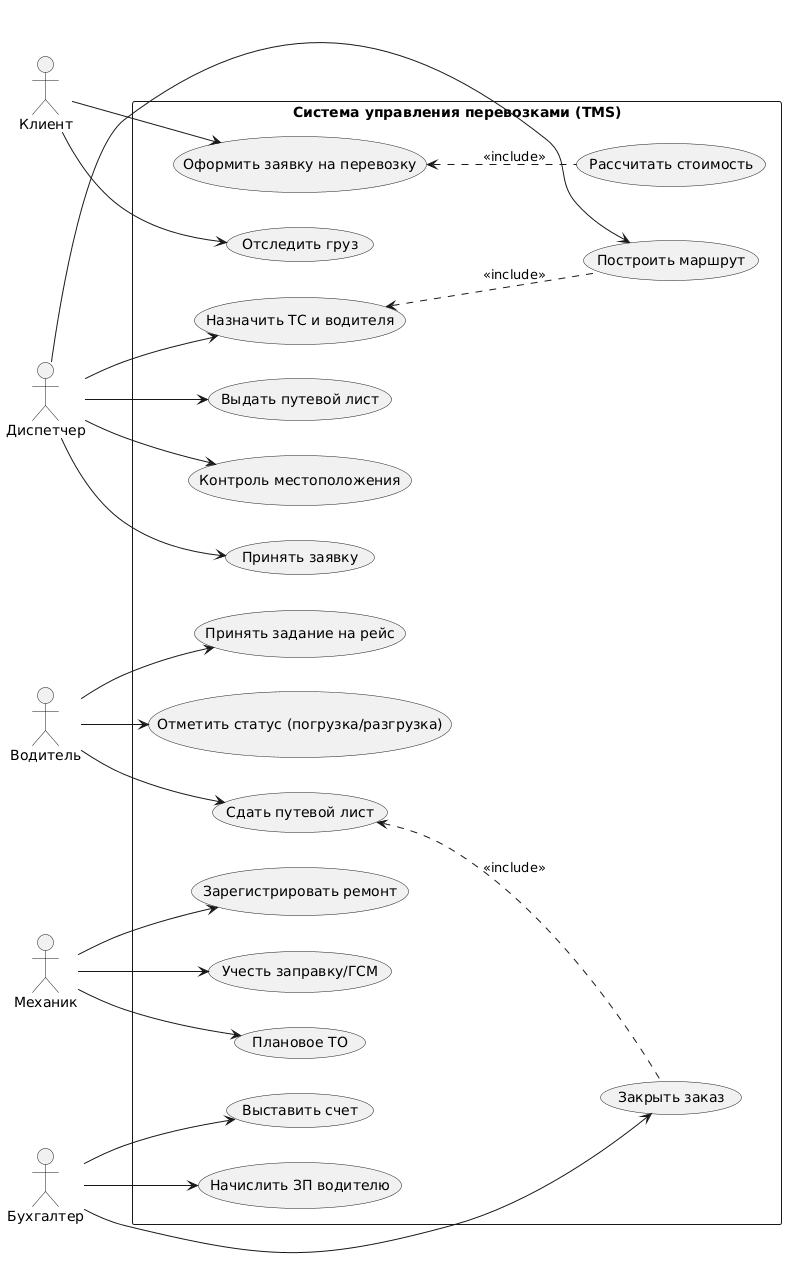

The diagram above was rendered by PlantUML. Its source (embedded in the PNG):
@startuml
left to right direction
actor "Клиент" as Client
actor "Диспетчер" as Dispatcher
actor "Водитель" as Driver
actor "Механик" as Mechanic
actor "Бухгалтер" as Accountant

rectangle "Система управления перевозками (TMS)" {
  
  usecase "Оформить заявку на перевозку" as UC1
  usecase "Рассчитать стоимость" as UC2
  usecase "Отследить груз" as UC3
  
  usecase "Принять заявку" as UC4
  usecase "Назначить ТС и водителя" as UC5
  usecase "Построить маршрут" as UC6
  usecase "Выдать путевой лист" as UC7
  usecase "Контроль местоположения" as UC8
  
  usecase "Принять задание на рейс" as UC9
  usecase "Отметить статус (погрузка/разгрузка)" as UC10
  usecase "Сдать путевой лист" as UC11
  
  usecase "Зарегистрировать ремонт" as UC12
  usecase "Учесть заправку/ГСМ" as UC13
  usecase "Плановое ТО" as UC14
  
  usecase "Закрыть заказ" as UC15
  usecase "Выставить счет" as UC16
  usecase "Начислить ЗП водителю" as UC17
}

Client --> UC1
Client --> UC3
UC1 <.. UC2 : <<include>>
Dispatcher --> UC4
Dispatcher --> UC5
Dispatcher --> UC6
Dispatcher --> UC7
Dispatcher --> UC8
Driver --> UC9
Driver --> UC10
Driver --> UC11
Mechanic --> UC12
Mechanic --> UC13
Mechanic --> UC14
Accountant --> UC15
Accountant --> UC16
Accountant --> UC17

UC5 <.. UC6 : <<include>>
UC11 <.. UC15 : <<include>>
@enduml